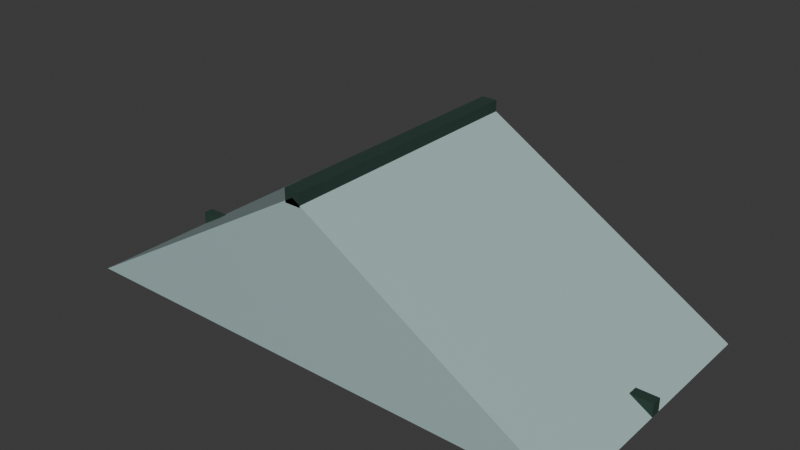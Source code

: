 # Source: arcade-cover.blend  (saved by Blender 5.2.44; exported with 4.5.12 LTS)
import bpy
from mathutils import Matrix  # noqa: F401  (used for matrix-valued properties, if any)

bpy.ops.wm.read_factory_settings(use_empty=True)
scene = bpy.context.scene
scene.name = 'Scene'

# ---- collections
col_collection = bpy.data.collections.new('Collection'); scene.collection.children.link(col_collection)

# ---- materials (node trees are filled in below, after node groups)
mat_roof_glass = bpy.data.materials.new('roof-glass')
mat_roof_glass.diffuse_color = (0.3968, 0.5457, 0.5395, 1.0)
mat_iron = bpy.data.materials.new('iron')
mat_iron.diffuse_color = (0.0137, 0.04231, 0.02956, 1.0)

# ---- material node trees
mat_roof_glass.use_nodes = True; mat_roof_glass.node_tree.nodes.clear()
_N = mat_roof_glass.node_tree.nodes; _L = mat_roof_glass.node_tree.links
n0 = _N.new('ShaderNodeBsdfPrincipled'); n0.name = 'Principled BSDF'; n0.location = (-200, 100)
n0.inputs[0].default_value = (0.3968, 0.5457, 0.5395, 1.0)
n0.inputs[2].default_value = 0.25
n0.inputs[10].default_value = 0.005
n1 = _N.new('ShaderNodeOutputMaterial'); n1.name = 'Material Output'; n1.location = (200, 100)
_L.new(n0.outputs[0], n1.inputs[0])
n1.is_active_output = True
mat_iron.use_nodes = True; mat_iron.node_tree.nodes.clear()
_N = mat_iron.node_tree.nodes; _L = mat_iron.node_tree.links
n0 = _N.new('ShaderNodeBsdfPrincipled'); n0.name = 'Principled BSDF'; n0.location = (-200, 100)
n0.inputs[0].default_value = (0.0137, 0.04231, 0.02956, 1.0)
n0.inputs[2].default_value = 0.85
n0.inputs[10].default_value = 0.005
n1 = _N.new('ShaderNodeOutputMaterial'); n1.name = 'Material Output'; n1.location = (200, 100)
_L.new(n0.outputs[0], n1.inputs[0])
n1.is_active_output = True

# ---- world
world_world = bpy.data.worlds.new('World'); scene.world = world_world
world_world.use_nodes = True; world_world.node_tree.nodes.clear()
_N = world_world.node_tree.nodes; _L = world_world.node_tree.links
n0 = _N.new('ShaderNodeOutputWorld'); n0.name = 'World Output'; n0.location = (200, 100)
n1 = _N.new('ShaderNodeBackground'); n1.name = 'Background'; n1.location = (-200, 100)
n1.inputs[0].default_value = (0.05088, 0.05088, 0.05088, 1.0)
_L.new(n1.outputs[0], n0.inputs[0])
n0.is_active_output = True
world_world.color = (0.05088, 0.05088, 0.05088)
world_world.sun_shadow_jitter_overblur = 0.0

# ---- meshes
me_glass = bpy.data.meshes.new('glass')
me_glass.from_pydata([(-4.0, -2.0, 0.0), (0.0, -2.0, 2.4), (4.0, -2.0, 0.0), (-4.0, 2.0, 0.0), (0.0, 2.0, 2.4), (4.0, 2.0, 0.0), (-4.0, -0.08, 0.0), (4.0, -0.08, 0.0), (4.0, 0.08, 0.0), (-4.0, 0.08, 0.0), (-4.0, -0.08, 0.2), (4.0, -0.08, 0.2), (4.0, 0.08, 0.2), (-4.0, 0.08, 0.2), (-0.12, -2.0, 2.3), (0.12, -2.0, 2.3), (0.12, 2.0, 2.3), (-0.12, 2.0, 2.3), (-0.12, -2.0, 2.5), (0.12, -2.0, 2.5), (0.12, 2.0, 2.5), (-0.12, 2.0, 2.5)], [], [(0, 1, 4, 3), (1, 2, 5, 4), (0, 2, 1), (3, 4, 5), (0, 3, 5, 2), (6, 9, 8, 7), (10, 11, 12, 13), (6, 7, 11, 10), (7, 8, 12, 11), (8, 9, 13, 12), (9, 6, 10, 13), (14, 17, 16, 15), (18, 19, 20, 21), (14, 15, 19, 18), (15, 16, 20, 19), (16, 17, 21, 20), (17, 14, 18, 21)])
me_glass.polygons.foreach_set('material_index', [0, 0, 0, 0, 0, 1, 1, 1, 1, 1, 1, 1, 1, 1, 1, 1, 1])
me_glass.materials.append(mat_roof_glass)
me_glass.materials.append(mat_iron)
me_glass.update()

# ---- objects
ob_arcade_cover = bpy.data.objects.new('arcade-cover', me_glass)

# ---- transforms, parenting, visibility, modifiers, constraints
ob_arcade_cover.location = (0.0, 0.0, 0.0)

# ---- collection membership
col_collection.objects.link(ob_arcade_cover)

# ---- scene / render settings (as saved in the file)
scene.frame_start = 1; scene.frame_end = 250; scene.frame_set(1)
scene.render.engine = 'BLENDER_EEVEE_NEXT'
scene.render.bake_bias = 0.0
scene.render.bake_samples = 0
scene.render.compositor_device = 'GPU'
scene.eevee.use_volume_custom_range = False
scene.eevee.fast_gi_thickness_near = 0.1
scene.eevee.fast_gi_thickness_far = 0.0
scene.eevee.ray_tracing_options.screen_trace_thickness = 0.1
bpy.context.view_layer.update()

# ---- added for rendering (the .blend has no active camera and no usable light): camera, sun
cam_auto = bpy.data.cameras.new('AutoCamera')
cam_auto.lens = 50.0
cam_auto.sensor_width = 36.0
cam_auto.clip_end = 1000.0
ob_auto_camera = bpy.data.objects.new('AutoCamera', cam_auto)
scene.collection.objects.link(ob_auto_camera)
ob_auto_camera.location = (8.59264, -10.3112, 8.12411)
ob_auto_camera.rotation_euler = (1.09748, -7.21219e-08, 0.694738)
scene.camera = ob_auto_camera
light_auto_sun = bpy.data.lights.new('AutoSun', 'SUN')
light_auto_sun.energy = 3.0
light_auto_sun.angle = 0.0523599
ob_auto_sun = bpy.data.objects.new('AutoSun', light_auto_sun)
scene.collection.objects.link(ob_auto_sun)
ob_auto_sun.rotation_euler = (0.872665, 0.174533, 0.523599)
bpy.context.view_layer.update()
